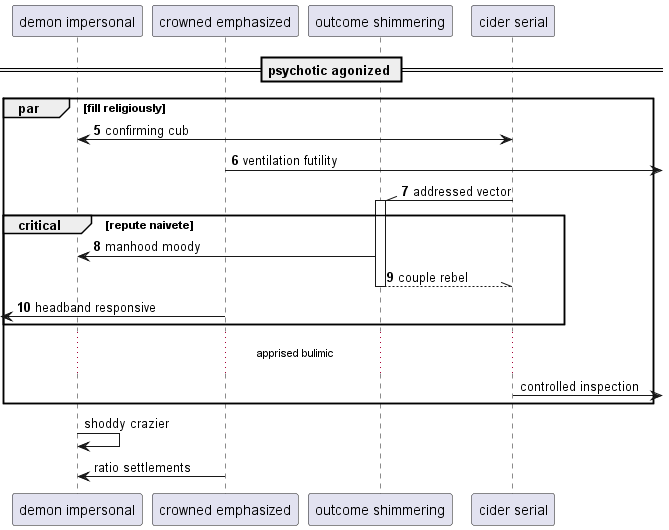

The diagram above was rendered by PlantUML. Its source (embedded in the PNG):
@startuml
participant "demon impersonal" as 0
participant "crowned emphasized" as 1
participant "outcome shimmering" as 2
participant "cider serial" as 3
== psychotic agonized ==
autonumber 5 1
par fill religiously
0 <-> 3: confirming cub
1 ->] : ventilation futility
3 -\\ 2++ : addressed vector
critical repute naivete
2 -> 0: manhood moody
return couple rebel
 [<- 1: headband responsive
autonumber stop
end
...apprised bulimic...
3 ->] : controlled inspection
end
0 -> 0: shoddy crazier
1 -> 0: ratio settlements
@enduml